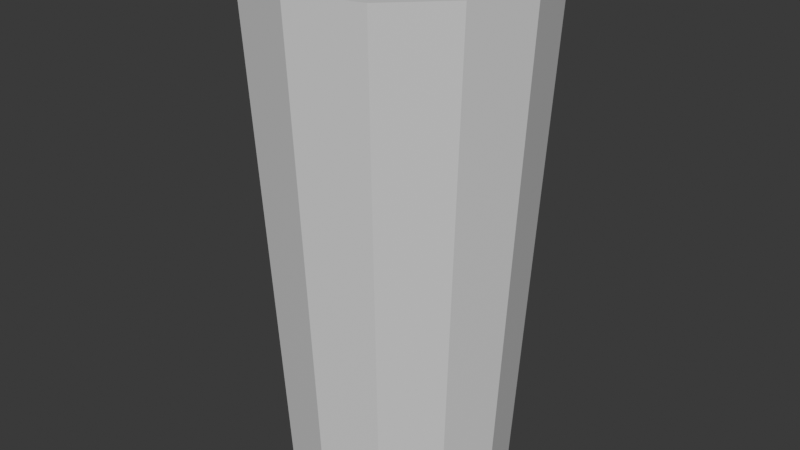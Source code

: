 # Source: umbrella_stand.blend  (saved by Blender 5.3.31; exported with 4.5.12 LTS)
import bpy
from mathutils import Matrix  # noqa: F401  (used for matrix-valued properties, if any)

bpy.ops.wm.read_factory_settings(use_empty=True)
scene = bpy.context.scene
scene.name = 'Scene'

# ---- materials (node trees are filled in below, after node groups)
mat_blockout_grey = bpy.data.materials.new('Blockout grey')
mat_blockout_grey.diffuse_color = (0.68, 0.68, 0.68, 1.0)
mat_blockout_grey.roughness = 1.0

# ---- material node trees
mat_blockout_grey.use_nodes = True; mat_blockout_grey.node_tree.nodes.clear()
_N = mat_blockout_grey.node_tree.nodes; _L = mat_blockout_grey.node_tree.links
n0 = _N.new('ShaderNodeBsdfPrincipled'); n0.name = 'Principled BSDF'; n0.location = (-200, 100)
n0.inputs[10].default_value = 0.005
n1 = _N.new('ShaderNodeOutputMaterial'); n1.name = 'Material Output'; n1.location = (200, 100)
_L.new(n0.outputs[0], n1.inputs[0])
n1.is_active_output = True

# ---- world
world_neutral = bpy.data.worlds.new('Neutral'); scene.world = world_neutral
world_neutral.use_nodes = True; world_neutral.node_tree.nodes.clear()
_N = world_neutral.node_tree.nodes; _L = world_neutral.node_tree.links
n0 = _N.new('ShaderNodeBackground'); n0.name = 'Background'; n0.location = (-200, 100)
n0.inputs[0].default_value = (0.05, 0.05, 0.05, 1.0)
n1 = _N.new('ShaderNodeOutputWorld'); n1.name = 'World Output'; n1.location = (200, 100)
_L.new(n0.outputs[0], n1.inputs[0])
n1.is_active_output = True
world_neutral.color = (0.12, 0.12, 0.12)

# ---- meshes
me_umbrella_stand_mesh = bpy.data.meshes.new('umbrella_stand_mesh')
me_umbrella_stand_mesh.from_pydata([(0.112, 0.0, 0.0), (0.09699, 0.056, 0.0), (0.056, 0.09699, 0.0), (6.858e-18, 0.112, 0.0), (-0.056, 0.09699, 0.0), (-0.09699, 0.056, 0.0), (-0.112, 1.372e-17, 0.0), (-0.09699, -0.056, 0.0), (-0.056, -0.09699, 0.0), (-2.057e-17, -0.112, 0.0), (0.056, -0.09699, 0.0), (0.09699, -0.056, 0.0), (0.14, 0.0, 0.5), (0.1212, 0.07, 0.5), (0.07, 0.1212, 0.5), (8.573e-18, 0.14, 0.5), (-0.07, 0.1212, 0.5), (-0.1212, 0.07, 0.5), (-0.14, 1.715e-17, 0.5), (-0.1212, -0.07, 0.5), (-0.07, -0.1212, 0.5), (-2.572e-17, -0.14, 0.5), (0.07, -0.1212, 0.5), (0.1212, -0.07, 0.5), (0.1148, 0.0, 0.5), (0.09942, 0.0574, 0.5), (0.0574, 0.09942, 0.5), (7.029e-18, 0.1148, 0.5), (-0.0574, 0.09942, 0.5), (-0.09942, 0.0574, 0.5), (-0.1148, 1.406e-17, 0.5), (-0.09942, -0.0574, 0.5), (-0.0574, -0.09942, 0.5), (-2.109e-17, -0.1148, 0.5), (0.0574, -0.09942, 0.5), (0.09942, -0.0574, 0.5), (0.091, 0.0, 0.025), (0.07881, 0.0455, 0.025), (0.0455, 0.07881, 0.025), (5.572e-18, 0.091, 0.025), (-0.0455, 0.07881, 0.025), (-0.07881, 0.0455, 0.025), (-0.091, 1.114e-17, 0.025), (-0.07881, -0.0455, 0.025), (-0.0455, -0.07881, 0.025), (-1.672e-17, -0.091, 0.025), (0.0455, -0.07881, 0.025), (0.07881, -0.0455, 0.025)], [], [(0, 1, 13, 12), (1, 2, 14, 13), (2, 3, 15, 14), (3, 4, 16, 15), (4, 5, 17, 16), (5, 6, 18, 17), (6, 7, 19, 18), (7, 8, 20, 19), (8, 9, 21, 20), (9, 10, 22, 21), (10, 11, 23, 22), (11, 0, 12, 23), (12, 13, 25, 24), (13, 14, 26, 25), (14, 15, 27, 26), (15, 16, 28, 27), (16, 17, 29, 28), (17, 18, 30, 29), (18, 19, 31, 30), (19, 20, 32, 31), (20, 21, 33, 32), (21, 22, 34, 33), (22, 23, 35, 34), (23, 12, 24, 35), (24, 25, 37, 36), (25, 26, 38, 37), (26, 27, 39, 38), (27, 28, 40, 39), (28, 29, 41, 40), (29, 30, 42, 41), (30, 31, 43, 42), (31, 32, 44, 43), (32, 33, 45, 44), (33, 34, 46, 45), (34, 35, 47, 46), (35, 24, 36, 47), (11, 10, 9, 8, 7, 6, 5, 4, 3, 2, 1, 0), (36, 37, 38, 39, 40, 41, 42, 43, 44, 45, 46, 47)])
me_umbrella_stand_mesh.materials.append(mat_blockout_grey)
me_umbrella_stand_mesh.update()

# ---- objects
ob_umbrella_stand = bpy.data.objects.new('umbrella_stand', me_umbrella_stand_mesh)

# ---- transforms, parenting, visibility, modifiers, constraints
ob_umbrella_stand.location = (0.0, 0.0, 0.0)

# ---- collection membership
scene.collection.objects.link(ob_umbrella_stand)

# ---- scene / render settings (as saved in the file)
scene.frame_start = 1; scene.frame_end = 250; scene.frame_set(1)
scene.render.engine = 'BLENDER_WORKBENCH'
scene.render.bake_bias = 0.0
scene.render.bake_samples = 0
scene.render.compositor_device = 'GPU'
scene.eevee.use_volume_custom_range = False
scene.eevee.fast_gi_thickness_near = 0.1
scene.eevee.fast_gi_thickness_far = 0.0
scene.eevee.ray_tracing_options.screen_trace_thickness = 0.1
bpy.context.view_layer.update()

# ---- added for rendering (the .blend has no active camera and no usable light): camera, sun
cam_auto = bpy.data.cameras.new('AutoCamera')
cam_auto.lens = 50.0
cam_auto.sensor_width = 36.0
cam_auto.clip_end = 1000.0
ob_auto_camera = bpy.data.objects.new('AutoCamera', cam_auto)
scene.collection.objects.link(ob_auto_camera)
ob_auto_camera.location = (0.590116, -0.70814, 0.722093)
ob_auto_camera.rotation_euler = (1.09748, -7.21219e-08, 0.694738)
scene.camera = ob_auto_camera
light_auto_sun = bpy.data.lights.new('AutoSun', 'SUN')
light_auto_sun.energy = 3.0
light_auto_sun.angle = 0.0523599
ob_auto_sun = bpy.data.objects.new('AutoSun', light_auto_sun)
scene.collection.objects.link(ob_auto_sun)
ob_auto_sun.rotation_euler = (0.872665, 0.174533, 0.523599)
bpy.context.view_layer.update()
